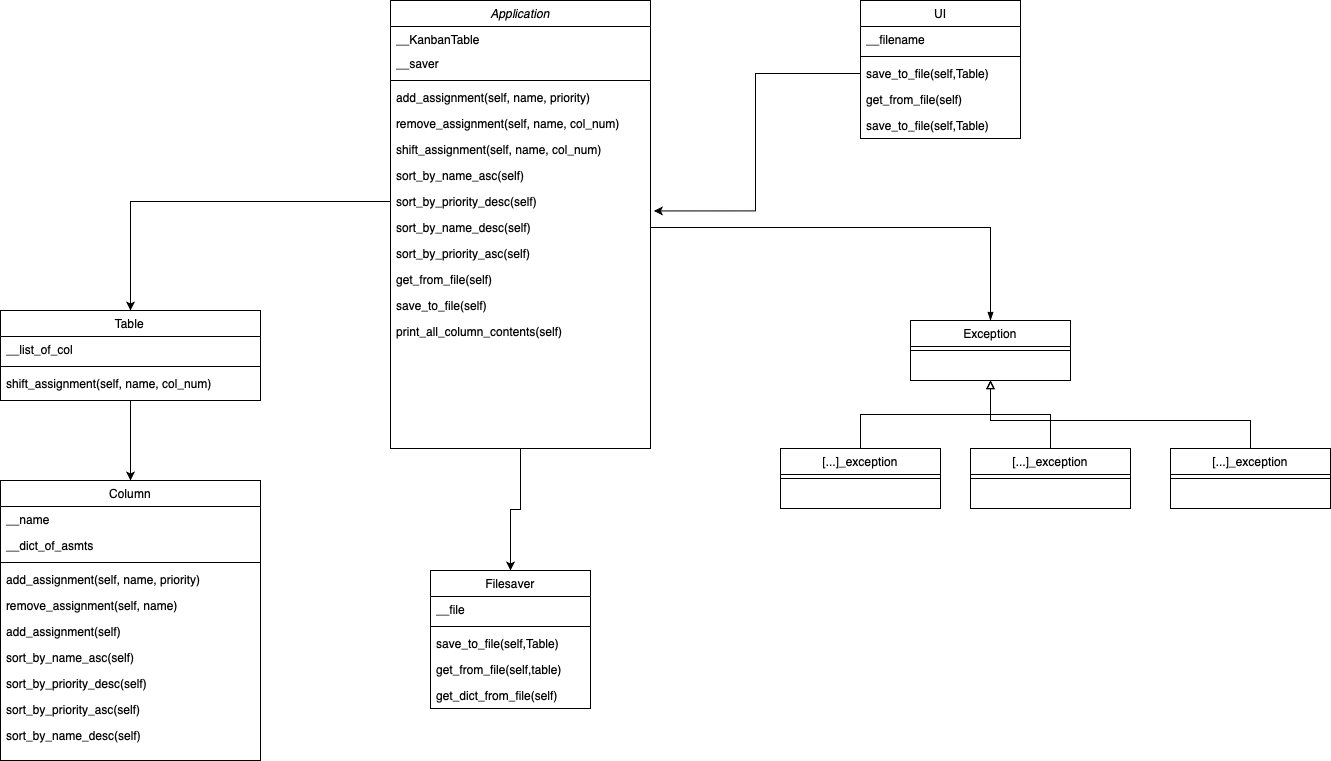

The diagram above was exported from draw.io. Its source (the exported page's mxGraphModel, read from the mxfile embedded in the PNG):
<mxGraphModel dx="1892" dy="1290" grid="1" gridSize="10" guides="1" tooltips="1" connect="1" arrows="1" fold="1" page="1" pageScale="1" pageWidth="1654" pageHeight="2336" background="#ffffff" math="0" shadow="0">
  <root>
    <mxCell id="WIyWlLk6GJQsqaUBKTNV-0" />
    <mxCell id="WIyWlLk6GJQsqaUBKTNV-1" parent="WIyWlLk6GJQsqaUBKTNV-0" />
    <mxCell id="V5uGpuG4AgLIjlFsPDCL-55" style="edgeStyle=orthogonalEdgeStyle;rounded=0;orthogonalLoop=1;jettySize=auto;html=1;exitX=0.5;exitY=1;exitDx=0;exitDy=0;entryX=0.5;entryY=0;entryDx=0;entryDy=0;" edge="1" parent="WIyWlLk6GJQsqaUBKTNV-1" source="zkfFHV4jXpPFQw0GAbJ--0" target="V5uGpuG4AgLIjlFsPDCL-31">
      <mxGeometry relative="1" as="geometry" />
    </mxCell>
    <mxCell id="zkfFHV4jXpPFQw0GAbJ--0" value="Application" style="swimlane;fontStyle=2;align=center;verticalAlign=top;childLayout=stackLayout;horizontal=1;startSize=26;horizontalStack=0;resizeParent=1;resizeLast=0;collapsible=1;marginBottom=0;rounded=0;shadow=0;strokeWidth=1;" parent="WIyWlLk6GJQsqaUBKTNV-1" vertex="1">
      <mxGeometry x="460" y="70" width="260" height="448" as="geometry">
        <mxRectangle x="230" y="140" width="160" height="26" as="alternateBounds" />
      </mxGeometry>
    </mxCell>
    <mxCell id="zkfFHV4jXpPFQw0GAbJ--1" value="__KanbanTable" style="text;align=left;verticalAlign=top;spacingLeft=4;spacingRight=4;overflow=hidden;rotatable=0;points=[[0,0.5],[1,0.5]];portConstraint=eastwest;" parent="zkfFHV4jXpPFQw0GAbJ--0" vertex="1">
      <mxGeometry y="26" width="260" height="24" as="geometry" />
    </mxCell>
    <mxCell id="zkfFHV4jXpPFQw0GAbJ--3" value="__saver" style="text;align=left;verticalAlign=top;spacingLeft=4;spacingRight=4;overflow=hidden;rotatable=0;points=[[0,0.5],[1,0.5]];portConstraint=eastwest;rounded=0;shadow=0;html=0;" parent="zkfFHV4jXpPFQw0GAbJ--0" vertex="1">
      <mxGeometry y="50" width="260" height="26" as="geometry" />
    </mxCell>
    <mxCell id="zkfFHV4jXpPFQw0GAbJ--4" value="" style="line;html=1;strokeWidth=1;align=left;verticalAlign=middle;spacingTop=-1;spacingLeft=3;spacingRight=3;rotatable=0;labelPosition=right;points=[];portConstraint=eastwest;" parent="zkfFHV4jXpPFQw0GAbJ--0" vertex="1">
      <mxGeometry y="76" width="260" height="8" as="geometry" />
    </mxCell>
    <mxCell id="V5uGpuG4AgLIjlFsPDCL-44" value="add_assignment(self, name, priority)" style="text;align=left;verticalAlign=top;spacingLeft=4;spacingRight=4;overflow=hidden;rotatable=0;points=[[0,0.5],[1,0.5]];portConstraint=eastwest;" vertex="1" parent="zkfFHV4jXpPFQw0GAbJ--0">
      <mxGeometry y="84" width="260" height="26" as="geometry" />
    </mxCell>
    <mxCell id="V5uGpuG4AgLIjlFsPDCL-1" value="remove_assignment(self, name, col_num)" style="text;align=left;verticalAlign=top;spacingLeft=4;spacingRight=4;overflow=hidden;rotatable=0;points=[[0,0.5],[1,0.5]];portConstraint=eastwest;" vertex="1" parent="zkfFHV4jXpPFQw0GAbJ--0">
      <mxGeometry y="110" width="260" height="26" as="geometry" />
    </mxCell>
    <mxCell id="V5uGpuG4AgLIjlFsPDCL-39" value="shift_assignment(self, name, col_num)" style="text;align=left;verticalAlign=top;spacingLeft=4;spacingRight=4;overflow=hidden;rotatable=0;points=[[0,0.5],[1,0.5]];portConstraint=eastwest;" vertex="1" parent="zkfFHV4jXpPFQw0GAbJ--0">
      <mxGeometry y="136" width="260" height="26" as="geometry" />
    </mxCell>
    <mxCell id="V5uGpuG4AgLIjlFsPDCL-35" value="sort_by_name_asc(self)" style="text;align=left;verticalAlign=top;spacingLeft=4;spacingRight=4;overflow=hidden;rotatable=0;points=[[0,0.5],[1,0.5]];portConstraint=eastwest;" vertex="1" parent="zkfFHV4jXpPFQw0GAbJ--0">
      <mxGeometry y="162" width="260" height="26" as="geometry" />
    </mxCell>
    <mxCell id="V5uGpuG4AgLIjlFsPDCL-36" value="sort_by_priority_desc(self)" style="text;align=left;verticalAlign=top;spacingLeft=4;spacingRight=4;overflow=hidden;rotatable=0;points=[[0,0.5],[1,0.5]];portConstraint=eastwest;" vertex="1" parent="zkfFHV4jXpPFQw0GAbJ--0">
      <mxGeometry y="188" width="260" height="26" as="geometry" />
    </mxCell>
    <mxCell id="V5uGpuG4AgLIjlFsPDCL-38" value="sort_by_name_desc(self)" style="text;align=left;verticalAlign=top;spacingLeft=4;spacingRight=4;overflow=hidden;rotatable=0;points=[[0,0.5],[1,0.5]];portConstraint=eastwest;" vertex="1" parent="zkfFHV4jXpPFQw0GAbJ--0">
      <mxGeometry y="214" width="260" height="26" as="geometry" />
    </mxCell>
    <mxCell id="V5uGpuG4AgLIjlFsPDCL-37" value="sort_by_priority_asc(self)" style="text;align=left;verticalAlign=top;spacingLeft=4;spacingRight=4;overflow=hidden;rotatable=0;points=[[0,0.5],[1,0.5]];portConstraint=eastwest;" vertex="1" parent="zkfFHV4jXpPFQw0GAbJ--0">
      <mxGeometry y="240" width="260" height="26" as="geometry" />
    </mxCell>
    <mxCell id="V5uGpuG4AgLIjlFsPDCL-9" value="get_from_file(self)&#10;" style="text;align=left;verticalAlign=top;spacingLeft=4;spacingRight=4;overflow=hidden;rotatable=0;points=[[0,0.5],[1,0.5]];portConstraint=eastwest;" vertex="1" parent="zkfFHV4jXpPFQw0GAbJ--0">
      <mxGeometry y="266" width="260" height="26" as="geometry" />
    </mxCell>
    <mxCell id="V5uGpuG4AgLIjlFsPDCL-8" value="save_to_file(self)" style="text;align=left;verticalAlign=top;spacingLeft=4;spacingRight=4;overflow=hidden;rotatable=0;points=[[0,0.5],[1,0.5]];portConstraint=eastwest;" vertex="1" parent="zkfFHV4jXpPFQw0GAbJ--0">
      <mxGeometry y="292" width="260" height="26" as="geometry" />
    </mxCell>
    <mxCell id="V5uGpuG4AgLIjlFsPDCL-10" value="print_all_column_contents(self)" style="text;align=left;verticalAlign=top;spacingLeft=4;spacingRight=4;overflow=hidden;rotatable=0;points=[[0,0.5],[1,0.5]];portConstraint=eastwest;" vertex="1" parent="zkfFHV4jXpPFQw0GAbJ--0">
      <mxGeometry y="318" width="260" height="26" as="geometry" />
    </mxCell>
    <mxCell id="V5uGpuG4AgLIjlFsPDCL-29" style="edgeStyle=orthogonalEdgeStyle;rounded=0;orthogonalLoop=1;jettySize=auto;html=1;exitX=0.5;exitY=1;exitDx=0;exitDy=0;entryX=0.5;entryY=0;entryDx=0;entryDy=0;" edge="1" parent="WIyWlLk6GJQsqaUBKTNV-1" source="zkfFHV4jXpPFQw0GAbJ--17" target="V5uGpuG4AgLIjlFsPDCL-12">
      <mxGeometry relative="1" as="geometry" />
    </mxCell>
    <mxCell id="zkfFHV4jXpPFQw0GAbJ--17" value="Table" style="swimlane;fontStyle=0;align=center;verticalAlign=top;childLayout=stackLayout;horizontal=1;startSize=26;horizontalStack=0;resizeParent=1;resizeLast=0;collapsible=1;marginBottom=0;rounded=0;shadow=0;strokeWidth=1;" parent="WIyWlLk6GJQsqaUBKTNV-1" vertex="1">
      <mxGeometry x="70" y="380" width="260" height="90" as="geometry">
        <mxRectangle x="550" y="140" width="160" height="26" as="alternateBounds" />
      </mxGeometry>
    </mxCell>
    <mxCell id="zkfFHV4jXpPFQw0GAbJ--18" value="__list_of_col" style="text;align=left;verticalAlign=top;spacingLeft=4;spacingRight=4;overflow=hidden;rotatable=0;points=[[0,0.5],[1,0.5]];portConstraint=eastwest;" parent="zkfFHV4jXpPFQw0GAbJ--17" vertex="1">
      <mxGeometry y="26" width="260" height="26" as="geometry" />
    </mxCell>
    <mxCell id="zkfFHV4jXpPFQw0GAbJ--23" value="" style="line;html=1;strokeWidth=1;align=left;verticalAlign=middle;spacingTop=-1;spacingLeft=3;spacingRight=3;rotatable=0;labelPosition=right;points=[];portConstraint=eastwest;" parent="zkfFHV4jXpPFQw0GAbJ--17" vertex="1">
      <mxGeometry y="52" width="260" height="8" as="geometry" />
    </mxCell>
    <mxCell id="zkfFHV4jXpPFQw0GAbJ--24" value="shift_assignment(self, name, col_num)" style="text;align=left;verticalAlign=top;spacingLeft=4;spacingRight=4;overflow=hidden;rotatable=0;points=[[0,0.5],[1,0.5]];portConstraint=eastwest;" parent="zkfFHV4jXpPFQw0GAbJ--17" vertex="1">
      <mxGeometry y="60" width="260" height="26" as="geometry" />
    </mxCell>
    <mxCell id="V5uGpuG4AgLIjlFsPDCL-12" value="Column" style="swimlane;fontStyle=0;align=center;verticalAlign=top;childLayout=stackLayout;horizontal=1;startSize=26;horizontalStack=0;resizeParent=1;resizeLast=0;collapsible=1;marginBottom=0;rounded=0;shadow=0;strokeWidth=1;" vertex="1" parent="WIyWlLk6GJQsqaUBKTNV-1">
      <mxGeometry x="70" y="550" width="260" height="280" as="geometry">
        <mxRectangle x="550" y="140" width="160" height="26" as="alternateBounds" />
      </mxGeometry>
    </mxCell>
    <mxCell id="V5uGpuG4AgLIjlFsPDCL-13" value="__name" style="text;align=left;verticalAlign=top;spacingLeft=4;spacingRight=4;overflow=hidden;rotatable=0;points=[[0,0.5],[1,0.5]];portConstraint=eastwest;" vertex="1" parent="V5uGpuG4AgLIjlFsPDCL-12">
      <mxGeometry y="26" width="260" height="26" as="geometry" />
    </mxCell>
    <mxCell id="V5uGpuG4AgLIjlFsPDCL-16" value="__dict_of_asmts" style="text;align=left;verticalAlign=top;spacingLeft=4;spacingRight=4;overflow=hidden;rotatable=0;points=[[0,0.5],[1,0.5]];portConstraint=eastwest;" vertex="1" parent="V5uGpuG4AgLIjlFsPDCL-12">
      <mxGeometry y="52" width="260" height="26" as="geometry" />
    </mxCell>
    <mxCell id="V5uGpuG4AgLIjlFsPDCL-14" value="" style="line;html=1;strokeWidth=1;align=left;verticalAlign=middle;spacingTop=-1;spacingLeft=3;spacingRight=3;rotatable=0;labelPosition=right;points=[];portConstraint=eastwest;" vertex="1" parent="V5uGpuG4AgLIjlFsPDCL-12">
      <mxGeometry y="78" width="260" height="8" as="geometry" />
    </mxCell>
    <mxCell id="V5uGpuG4AgLIjlFsPDCL-15" value="add_assignment(self, name, priority)" style="text;align=left;verticalAlign=top;spacingLeft=4;spacingRight=4;overflow=hidden;rotatable=0;points=[[0,0.5],[1,0.5]];portConstraint=eastwest;" vertex="1" parent="V5uGpuG4AgLIjlFsPDCL-12">
      <mxGeometry y="86" width="260" height="26" as="geometry" />
    </mxCell>
    <mxCell id="V5uGpuG4AgLIjlFsPDCL-17" value="remove_assignment(self, name)" style="text;align=left;verticalAlign=top;spacingLeft=4;spacingRight=4;overflow=hidden;rotatable=0;points=[[0,0.5],[1,0.5]];portConstraint=eastwest;" vertex="1" parent="V5uGpuG4AgLIjlFsPDCL-12">
      <mxGeometry y="112" width="260" height="26" as="geometry" />
    </mxCell>
    <mxCell id="V5uGpuG4AgLIjlFsPDCL-18" value="add_assignment(self)" style="text;align=left;verticalAlign=top;spacingLeft=4;spacingRight=4;overflow=hidden;rotatable=0;points=[[0,0.5],[1,0.5]];portConstraint=eastwest;" vertex="1" parent="V5uGpuG4AgLIjlFsPDCL-12">
      <mxGeometry y="138" width="260" height="26" as="geometry" />
    </mxCell>
    <mxCell id="V5uGpuG4AgLIjlFsPDCL-25" value="sort_by_name_asc(self)" style="text;align=left;verticalAlign=top;spacingLeft=4;spacingRight=4;overflow=hidden;rotatable=0;points=[[0,0.5],[1,0.5]];portConstraint=eastwest;" vertex="1" parent="V5uGpuG4AgLIjlFsPDCL-12">
      <mxGeometry y="164" width="260" height="26" as="geometry" />
    </mxCell>
    <mxCell id="V5uGpuG4AgLIjlFsPDCL-28" value="sort_by_priority_desc(self)" style="text;align=left;verticalAlign=top;spacingLeft=4;spacingRight=4;overflow=hidden;rotatable=0;points=[[0,0.5],[1,0.5]];portConstraint=eastwest;" vertex="1" parent="V5uGpuG4AgLIjlFsPDCL-12">
      <mxGeometry y="190" width="260" height="26" as="geometry" />
    </mxCell>
    <mxCell id="V5uGpuG4AgLIjlFsPDCL-27" value="sort_by_priority_asc(self)" style="text;align=left;verticalAlign=top;spacingLeft=4;spacingRight=4;overflow=hidden;rotatable=0;points=[[0,0.5],[1,0.5]];portConstraint=eastwest;" vertex="1" parent="V5uGpuG4AgLIjlFsPDCL-12">
      <mxGeometry y="216" width="260" height="26" as="geometry" />
    </mxCell>
    <mxCell id="V5uGpuG4AgLIjlFsPDCL-26" value="sort_by_name_desc(self)" style="text;align=left;verticalAlign=top;spacingLeft=4;spacingRight=4;overflow=hidden;rotatable=0;points=[[0,0.5],[1,0.5]];portConstraint=eastwest;" vertex="1" parent="V5uGpuG4AgLIjlFsPDCL-12">
      <mxGeometry y="242" width="260" height="26" as="geometry" />
    </mxCell>
    <mxCell id="V5uGpuG4AgLIjlFsPDCL-30" style="edgeStyle=orthogonalEdgeStyle;rounded=0;orthogonalLoop=1;jettySize=auto;html=1;exitX=0;exitY=0.5;exitDx=0;exitDy=0;entryX=0.5;entryY=0;entryDx=0;entryDy=0;" edge="1" parent="WIyWlLk6GJQsqaUBKTNV-1" target="zkfFHV4jXpPFQw0GAbJ--17">
      <mxGeometry relative="1" as="geometry">
        <mxPoint x="460" y="271" as="sourcePoint" />
      </mxGeometry>
    </mxCell>
    <mxCell id="V5uGpuG4AgLIjlFsPDCL-31" value="Filesaver" style="swimlane;fontStyle=0;align=center;verticalAlign=top;childLayout=stackLayout;horizontal=1;startSize=26;horizontalStack=0;resizeParent=1;resizeLast=0;collapsible=1;marginBottom=0;rounded=0;shadow=0;strokeWidth=1;" vertex="1" parent="WIyWlLk6GJQsqaUBKTNV-1">
      <mxGeometry x="500" y="640" width="160" height="138" as="geometry">
        <mxRectangle x="550" y="140" width="160" height="26" as="alternateBounds" />
      </mxGeometry>
    </mxCell>
    <mxCell id="V5uGpuG4AgLIjlFsPDCL-32" value="__file" style="text;align=left;verticalAlign=top;spacingLeft=4;spacingRight=4;overflow=hidden;rotatable=0;points=[[0,0.5],[1,0.5]];portConstraint=eastwest;" vertex="1" parent="V5uGpuG4AgLIjlFsPDCL-31">
      <mxGeometry y="26" width="160" height="26" as="geometry" />
    </mxCell>
    <mxCell id="V5uGpuG4AgLIjlFsPDCL-33" value="" style="line;html=1;strokeWidth=1;align=left;verticalAlign=middle;spacingTop=-1;spacingLeft=3;spacingRight=3;rotatable=0;labelPosition=right;points=[];portConstraint=eastwest;" vertex="1" parent="V5uGpuG4AgLIjlFsPDCL-31">
      <mxGeometry y="52" width="160" height="8" as="geometry" />
    </mxCell>
    <mxCell id="V5uGpuG4AgLIjlFsPDCL-34" value="save_to_file(self,Table)" style="text;align=left;verticalAlign=top;spacingLeft=4;spacingRight=4;overflow=hidden;rotatable=0;points=[[0,0.5],[1,0.5]];portConstraint=eastwest;" vertex="1" parent="V5uGpuG4AgLIjlFsPDCL-31">
      <mxGeometry y="60" width="160" height="26" as="geometry" />
    </mxCell>
    <mxCell id="V5uGpuG4AgLIjlFsPDCL-45" value="get_from_file(self,table)" style="text;align=left;verticalAlign=top;spacingLeft=4;spacingRight=4;overflow=hidden;rotatable=0;points=[[0,0.5],[1,0.5]];portConstraint=eastwest;" vertex="1" parent="V5uGpuG4AgLIjlFsPDCL-31">
      <mxGeometry y="86" width="160" height="26" as="geometry" />
    </mxCell>
    <mxCell id="V5uGpuG4AgLIjlFsPDCL-46" value="get_dict_from_file(self)" style="text;align=left;verticalAlign=top;spacingLeft=4;spacingRight=4;overflow=hidden;rotatable=0;points=[[0,0.5],[1,0.5]];portConstraint=eastwest;" vertex="1" parent="V5uGpuG4AgLIjlFsPDCL-31">
      <mxGeometry y="112" width="160" height="26" as="geometry" />
    </mxCell>
    <mxCell id="V5uGpuG4AgLIjlFsPDCL-47" value="UI" style="swimlane;fontStyle=0;align=center;verticalAlign=top;childLayout=stackLayout;horizontal=1;startSize=26;horizontalStack=0;resizeParent=1;resizeLast=0;collapsible=1;marginBottom=0;rounded=0;shadow=0;strokeWidth=1;" vertex="1" parent="WIyWlLk6GJQsqaUBKTNV-1">
      <mxGeometry x="930" y="70" width="160" height="138" as="geometry">
        <mxRectangle x="550" y="140" width="160" height="26" as="alternateBounds" />
      </mxGeometry>
    </mxCell>
    <mxCell id="V5uGpuG4AgLIjlFsPDCL-48" value="__filename" style="text;align=left;verticalAlign=top;spacingLeft=4;spacingRight=4;overflow=hidden;rotatable=0;points=[[0,0.5],[1,0.5]];portConstraint=eastwest;" vertex="1" parent="V5uGpuG4AgLIjlFsPDCL-47">
      <mxGeometry y="26" width="160" height="26" as="geometry" />
    </mxCell>
    <mxCell id="V5uGpuG4AgLIjlFsPDCL-49" value="" style="line;html=1;strokeWidth=1;align=left;verticalAlign=middle;spacingTop=-1;spacingLeft=3;spacingRight=3;rotatable=0;labelPosition=right;points=[];portConstraint=eastwest;" vertex="1" parent="V5uGpuG4AgLIjlFsPDCL-47">
      <mxGeometry y="52" width="160" height="8" as="geometry" />
    </mxCell>
    <mxCell id="V5uGpuG4AgLIjlFsPDCL-50" value="save_to_file(self,Table)" style="text;align=left;verticalAlign=top;spacingLeft=4;spacingRight=4;overflow=hidden;rotatable=0;points=[[0,0.5],[1,0.5]];portConstraint=eastwest;" vertex="1" parent="V5uGpuG4AgLIjlFsPDCL-47">
      <mxGeometry y="60" width="160" height="26" as="geometry" />
    </mxCell>
    <mxCell id="V5uGpuG4AgLIjlFsPDCL-51" value="get_from_file(self)" style="text;align=left;verticalAlign=top;spacingLeft=4;spacingRight=4;overflow=hidden;rotatable=0;points=[[0,0.5],[1,0.5]];portConstraint=eastwest;" vertex="1" parent="V5uGpuG4AgLIjlFsPDCL-47">
      <mxGeometry y="86" width="160" height="26" as="geometry" />
    </mxCell>
    <mxCell id="V5uGpuG4AgLIjlFsPDCL-52" value="save_to_file(self,Table)" style="text;align=left;verticalAlign=top;spacingLeft=4;spacingRight=4;overflow=hidden;rotatable=0;points=[[0,0.5],[1,0.5]];portConstraint=eastwest;" vertex="1" parent="V5uGpuG4AgLIjlFsPDCL-47">
      <mxGeometry y="112" width="160" height="26" as="geometry" />
    </mxCell>
    <mxCell id="V5uGpuG4AgLIjlFsPDCL-53" style="edgeStyle=orthogonalEdgeStyle;rounded=0;orthogonalLoop=1;jettySize=auto;html=1;exitX=0;exitY=0.5;exitDx=0;exitDy=0;entryX=1.013;entryY=0.863;entryDx=0;entryDy=0;entryPerimeter=0;" edge="1" parent="WIyWlLk6GJQsqaUBKTNV-1" source="V5uGpuG4AgLIjlFsPDCL-50" target="V5uGpuG4AgLIjlFsPDCL-36">
      <mxGeometry relative="1" as="geometry" />
    </mxCell>
    <mxCell id="V5uGpuG4AgLIjlFsPDCL-56" value="Exception" style="swimlane;fontStyle=0;align=center;verticalAlign=top;childLayout=stackLayout;horizontal=1;startSize=26;horizontalStack=0;resizeParent=1;resizeLast=0;collapsible=1;marginBottom=0;rounded=0;shadow=0;strokeWidth=1;" vertex="1" parent="WIyWlLk6GJQsqaUBKTNV-1">
      <mxGeometry x="980" y="390" width="160" height="60" as="geometry">
        <mxRectangle x="550" y="140" width="160" height="26" as="alternateBounds" />
      </mxGeometry>
    </mxCell>
    <mxCell id="V5uGpuG4AgLIjlFsPDCL-58" value="" style="line;html=1;strokeWidth=1;align=left;verticalAlign=middle;spacingTop=-1;spacingLeft=3;spacingRight=3;rotatable=0;labelPosition=right;points=[];portConstraint=eastwest;" vertex="1" parent="V5uGpuG4AgLIjlFsPDCL-56">
      <mxGeometry y="26" width="160" height="8" as="geometry" />
    </mxCell>
    <mxCell id="V5uGpuG4AgLIjlFsPDCL-75" style="edgeStyle=orthogonalEdgeStyle;rounded=0;orthogonalLoop=1;jettySize=auto;html=1;exitX=0.5;exitY=0;exitDx=0;exitDy=0;entryX=0.5;entryY=1;entryDx=0;entryDy=0;endArrow=block;endFill=0;" edge="1" parent="WIyWlLk6GJQsqaUBKTNV-1" source="V5uGpuG4AgLIjlFsPDCL-64" target="V5uGpuG4AgLIjlFsPDCL-56">
      <mxGeometry relative="1" as="geometry" />
    </mxCell>
    <mxCell id="V5uGpuG4AgLIjlFsPDCL-64" value="[...]_exception" style="swimlane;fontStyle=0;align=center;verticalAlign=top;childLayout=stackLayout;horizontal=1;startSize=26;horizontalStack=0;resizeParent=1;resizeLast=0;collapsible=1;marginBottom=0;rounded=0;shadow=0;strokeWidth=1;" vertex="1" parent="WIyWlLk6GJQsqaUBKTNV-1">
      <mxGeometry x="850" y="518" width="160" height="60" as="geometry">
        <mxRectangle x="550" y="140" width="160" height="26" as="alternateBounds" />
      </mxGeometry>
    </mxCell>
    <mxCell id="V5uGpuG4AgLIjlFsPDCL-66" value="" style="line;html=1;strokeWidth=1;align=left;verticalAlign=middle;spacingTop=-1;spacingLeft=3;spacingRight=3;rotatable=0;labelPosition=right;points=[];portConstraint=eastwest;" vertex="1" parent="V5uGpuG4AgLIjlFsPDCL-64">
      <mxGeometry y="26" width="160" height="8" as="geometry" />
    </mxCell>
    <mxCell id="V5uGpuG4AgLIjlFsPDCL-77" style="edgeStyle=orthogonalEdgeStyle;rounded=0;orthogonalLoop=1;jettySize=auto;html=1;endArrow=block;endFill=0;" edge="1" parent="WIyWlLk6GJQsqaUBKTNV-1" source="V5uGpuG4AgLIjlFsPDCL-70">
      <mxGeometry relative="1" as="geometry">
        <mxPoint x="1060" y="450" as="targetPoint" />
      </mxGeometry>
    </mxCell>
    <mxCell id="V5uGpuG4AgLIjlFsPDCL-70" value="[...]_exception" style="swimlane;fontStyle=0;align=center;verticalAlign=top;childLayout=stackLayout;horizontal=1;startSize=26;horizontalStack=0;resizeParent=1;resizeLast=0;collapsible=1;marginBottom=0;rounded=0;shadow=0;strokeWidth=1;" vertex="1" parent="WIyWlLk6GJQsqaUBKTNV-1">
      <mxGeometry x="1040" y="518" width="160" height="60" as="geometry">
        <mxRectangle x="550" y="140" width="160" height="26" as="alternateBounds" />
      </mxGeometry>
    </mxCell>
    <mxCell id="V5uGpuG4AgLIjlFsPDCL-71" value="" style="line;html=1;strokeWidth=1;align=left;verticalAlign=middle;spacingTop=-1;spacingLeft=3;spacingRight=3;rotatable=0;labelPosition=right;points=[];portConstraint=eastwest;" vertex="1" parent="V5uGpuG4AgLIjlFsPDCL-70">
      <mxGeometry y="26" width="160" height="8" as="geometry" />
    </mxCell>
    <mxCell id="V5uGpuG4AgLIjlFsPDCL-78" style="edgeStyle=orthogonalEdgeStyle;rounded=0;orthogonalLoop=1;jettySize=auto;html=1;endArrow=block;endFill=0;" edge="1" parent="WIyWlLk6GJQsqaUBKTNV-1" source="V5uGpuG4AgLIjlFsPDCL-72">
      <mxGeometry relative="1" as="geometry">
        <mxPoint x="1060" y="450" as="targetPoint" />
        <Array as="points">
          <mxPoint x="1320" y="490" />
          <mxPoint x="1060" y="490" />
        </Array>
      </mxGeometry>
    </mxCell>
    <mxCell id="V5uGpuG4AgLIjlFsPDCL-72" value="[...]_exception" style="swimlane;fontStyle=0;align=center;verticalAlign=top;childLayout=stackLayout;horizontal=1;startSize=26;horizontalStack=0;resizeParent=1;resizeLast=0;collapsible=1;marginBottom=0;rounded=0;shadow=0;strokeWidth=1;" vertex="1" parent="WIyWlLk6GJQsqaUBKTNV-1">
      <mxGeometry x="1240" y="518" width="160" height="60" as="geometry">
        <mxRectangle x="550" y="140" width="160" height="26" as="alternateBounds" />
      </mxGeometry>
    </mxCell>
    <mxCell id="V5uGpuG4AgLIjlFsPDCL-73" value="" style="line;html=1;strokeWidth=1;align=left;verticalAlign=middle;spacingTop=-1;spacingLeft=3;spacingRight=3;rotatable=0;labelPosition=right;points=[];portConstraint=eastwest;" vertex="1" parent="V5uGpuG4AgLIjlFsPDCL-72">
      <mxGeometry y="26" width="160" height="8" as="geometry" />
    </mxCell>
    <mxCell id="V5uGpuG4AgLIjlFsPDCL-79" style="edgeStyle=orthogonalEdgeStyle;rounded=0;orthogonalLoop=1;jettySize=auto;html=1;exitX=1;exitY=0.5;exitDx=0;exitDy=0;entryX=0.5;entryY=0;entryDx=0;entryDy=0;endArrow=blockThin;endFill=1;" edge="1" parent="WIyWlLk6GJQsqaUBKTNV-1" source="V5uGpuG4AgLIjlFsPDCL-38" target="V5uGpuG4AgLIjlFsPDCL-56">
      <mxGeometry relative="1" as="geometry" />
    </mxCell>
  </root>
</mxGraphModel>